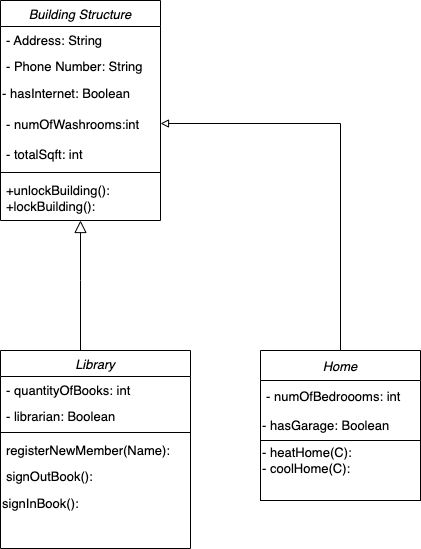

The diagram above was exported from draw.io. Its source (the exported page's mxGraphModel, read from the mxfile embedded in the PNG):
<mxGraphModel dx="1162" dy="753" grid="1" gridSize="10" guides="1" tooltips="1" connect="1" arrows="1" fold="1" page="1" pageScale="1" pageWidth="827" pageHeight="1169" math="0" shadow="0">
  <root>
    <mxCell id="WIyWlLk6GJQsqaUBKTNV-0" />
    <mxCell id="WIyWlLk6GJQsqaUBKTNV-1" parent="WIyWlLk6GJQsqaUBKTNV-0" />
    <mxCell id="zkfFHV4jXpPFQw0GAbJ--0" value="Building Structure" style="swimlane;fontStyle=2;align=center;verticalAlign=top;childLayout=stackLayout;horizontal=1;startSize=26;horizontalStack=0;resizeParent=1;resizeLast=0;collapsible=1;marginBottom=0;rounded=0;shadow=0;strokeWidth=1;fontSize=13;" parent="WIyWlLk6GJQsqaUBKTNV-1" vertex="1">
      <mxGeometry x="120" y="110" width="160" height="220" as="geometry">
        <mxRectangle x="230" y="140" width="160" height="26" as="alternateBounds" />
      </mxGeometry>
    </mxCell>
    <mxCell id="zkfFHV4jXpPFQw0GAbJ--1" value="- Address: String" style="text;align=left;verticalAlign=top;spacingLeft=4;spacingRight=4;overflow=hidden;rotatable=0;points=[[0,0.5],[1,0.5]];portConstraint=eastwest;fontSize=13;" parent="zkfFHV4jXpPFQw0GAbJ--0" vertex="1">
      <mxGeometry y="26" width="160" height="26" as="geometry" />
    </mxCell>
    <mxCell id="zkfFHV4jXpPFQw0GAbJ--2" value="- Phone Number: String" style="text;align=left;verticalAlign=top;spacingLeft=4;spacingRight=4;overflow=hidden;rotatable=0;points=[[0,0.5],[1,0.5]];portConstraint=eastwest;rounded=0;shadow=0;html=0;fontSize=13;" parent="zkfFHV4jXpPFQw0GAbJ--0" vertex="1">
      <mxGeometry y="52" width="160" height="26" as="geometry" />
    </mxCell>
    <mxCell id="4js7r2Q_L8_ltVatTgAc-16" value="- hasInternet: Boolean" style="text;html=1;strokeColor=none;fillColor=none;align=left;verticalAlign=middle;whiteSpace=wrap;rounded=0;fontSize=13;" vertex="1" parent="zkfFHV4jXpPFQw0GAbJ--0">
      <mxGeometry y="78" width="160" height="30" as="geometry" />
    </mxCell>
    <mxCell id="4js7r2Q_L8_ltVatTgAc-20" value="- numOfWashrooms:int" style="text;strokeColor=none;fillColor=none;align=left;verticalAlign=middle;spacingLeft=4;spacingRight=4;overflow=hidden;points=[[0,0.5],[1,0.5]];portConstraint=eastwest;rotatable=0;fontSize=13;" vertex="1" parent="zkfFHV4jXpPFQw0GAbJ--0">
      <mxGeometry y="108" width="160" height="30" as="geometry" />
    </mxCell>
    <mxCell id="4js7r2Q_L8_ltVatTgAc-21" value="- totalSqft: int" style="text;strokeColor=none;fillColor=none;align=left;verticalAlign=middle;spacingLeft=4;spacingRight=4;overflow=hidden;points=[[0,0.5],[1,0.5]];portConstraint=eastwest;rotatable=0;fontSize=13;" vertex="1" parent="zkfFHV4jXpPFQw0GAbJ--0">
      <mxGeometry y="138" width="160" height="30" as="geometry" />
    </mxCell>
    <mxCell id="zkfFHV4jXpPFQw0GAbJ--4" value="" style="line;html=1;strokeWidth=1;align=left;verticalAlign=middle;spacingTop=-1;spacingLeft=3;spacingRight=3;rotatable=0;labelPosition=right;points=[];portConstraint=eastwest;fontSize=13;" parent="zkfFHV4jXpPFQw0GAbJ--0" vertex="1">
      <mxGeometry y="168" width="160" height="8" as="geometry" />
    </mxCell>
    <mxCell id="zkfFHV4jXpPFQw0GAbJ--5" value="+unlockBuilding():&#10;+lockBuilding():" style="text;align=left;verticalAlign=top;spacingLeft=4;spacingRight=4;overflow=hidden;rotatable=0;points=[[0,0.5],[1,0.5]];portConstraint=eastwest;fontSize=13;" parent="zkfFHV4jXpPFQw0GAbJ--0" vertex="1">
      <mxGeometry y="176" width="160" height="44" as="geometry" />
    </mxCell>
    <mxCell id="zkfFHV4jXpPFQw0GAbJ--6" value="Library" style="swimlane;fontStyle=2;align=center;verticalAlign=top;childLayout=stackLayout;horizontal=1;startSize=26;horizontalStack=0;resizeParent=1;resizeLast=0;collapsible=1;marginBottom=0;rounded=0;shadow=0;strokeWidth=1;fontSize=13;" parent="WIyWlLk6GJQsqaUBKTNV-1" vertex="1">
      <mxGeometry x="120" y="460" width="190" height="198" as="geometry">
        <mxRectangle x="130" y="380" width="160" height="26" as="alternateBounds" />
      </mxGeometry>
    </mxCell>
    <mxCell id="zkfFHV4jXpPFQw0GAbJ--7" value="- quantityOfBooks: int" style="text;align=left;verticalAlign=top;spacingLeft=4;spacingRight=4;overflow=hidden;rotatable=0;points=[[0,0.5],[1,0.5]];portConstraint=eastwest;fontSize=13;" parent="zkfFHV4jXpPFQw0GAbJ--6" vertex="1">
      <mxGeometry y="26" width="190" height="26" as="geometry" />
    </mxCell>
    <mxCell id="zkfFHV4jXpPFQw0GAbJ--8" value="- librarian: Boolean" style="text;align=left;verticalAlign=top;spacingLeft=4;spacingRight=4;overflow=hidden;rotatable=0;points=[[0,0.5],[1,0.5]];portConstraint=eastwest;rounded=0;shadow=0;html=0;fontSize=13;" parent="zkfFHV4jXpPFQw0GAbJ--6" vertex="1">
      <mxGeometry y="52" width="190" height="26" as="geometry" />
    </mxCell>
    <mxCell id="zkfFHV4jXpPFQw0GAbJ--9" value="" style="line;html=1;strokeWidth=1;align=left;verticalAlign=middle;spacingTop=-1;spacingLeft=3;spacingRight=3;rotatable=0;labelPosition=right;points=[];portConstraint=eastwest;fontSize=13;" parent="zkfFHV4jXpPFQw0GAbJ--6" vertex="1">
      <mxGeometry y="78" width="190" height="8" as="geometry" />
    </mxCell>
    <mxCell id="zkfFHV4jXpPFQw0GAbJ--10" value="registerNewMember(Name):" style="text;align=left;verticalAlign=top;spacingLeft=4;spacingRight=4;overflow=hidden;rotatable=0;points=[[0,0.5],[1,0.5]];portConstraint=eastwest;fontStyle=0;fontSize=13;" parent="zkfFHV4jXpPFQw0GAbJ--6" vertex="1">
      <mxGeometry y="86" width="190" height="26" as="geometry" />
    </mxCell>
    <mxCell id="zkfFHV4jXpPFQw0GAbJ--11" value="signOutBook():&#10;" style="text;align=left;verticalAlign=top;spacingLeft=4;spacingRight=4;overflow=hidden;rotatable=0;points=[[0,0.5],[1,0.5]];portConstraint=eastwest;fontSize=13;" parent="zkfFHV4jXpPFQw0GAbJ--6" vertex="1">
      <mxGeometry y="112" width="190" height="26" as="geometry" />
    </mxCell>
    <mxCell id="4js7r2Q_L8_ltVatTgAc-17" value="signInBook():" style="text;html=1;strokeColor=none;fillColor=none;align=left;verticalAlign=middle;whiteSpace=wrap;rounded=0;fontSize=13;" vertex="1" parent="zkfFHV4jXpPFQw0GAbJ--6">
      <mxGeometry y="138" width="190" height="30" as="geometry" />
    </mxCell>
    <mxCell id="zkfFHV4jXpPFQw0GAbJ--12" value="" style="endArrow=block;endSize=10;endFill=0;shadow=0;strokeWidth=1;rounded=0;edgeStyle=elbowEdgeStyle;elbow=vertical;fontSize=13;" parent="WIyWlLk6GJQsqaUBKTNV-1" source="zkfFHV4jXpPFQw0GAbJ--6" target="zkfFHV4jXpPFQw0GAbJ--0" edge="1">
      <mxGeometry width="160" relative="1" as="geometry">
        <mxPoint x="200" y="203" as="sourcePoint" />
        <mxPoint x="200" y="203" as="targetPoint" />
        <Array as="points">
          <mxPoint x="200" y="390" />
          <mxPoint x="270" y="300" />
        </Array>
      </mxGeometry>
    </mxCell>
    <mxCell id="4js7r2Q_L8_ltVatTgAc-35" value="" style="edgeStyle=orthogonalEdgeStyle;rounded=0;orthogonalLoop=1;jettySize=auto;html=1;endArrow=block;endFill=0;entryX=1;entryY=0.5;entryDx=0;entryDy=0;fontSize=13;" edge="1" parent="WIyWlLk6GJQsqaUBKTNV-1" source="4js7r2Q_L8_ltVatTgAc-18" target="4js7r2Q_L8_ltVatTgAc-20">
      <mxGeometry relative="1" as="geometry" />
    </mxCell>
    <mxCell id="4js7r2Q_L8_ltVatTgAc-36" value="" style="group" vertex="1" connectable="0" parent="WIyWlLk6GJQsqaUBKTNV-1">
      <mxGeometry x="380" y="460" width="160" height="150" as="geometry" />
    </mxCell>
    <mxCell id="4js7r2Q_L8_ltVatTgAc-18" value="Home" style="swimlane;fontStyle=2;childLayout=stackLayout;horizontal=1;startSize=30;horizontalStack=0;resizeParent=1;resizeParentMax=0;resizeLast=0;collapsible=1;marginBottom=0;fillColor=none;fontSize=13;" vertex="1" parent="4js7r2Q_L8_ltVatTgAc-36">
      <mxGeometry width="160" height="90" as="geometry" />
    </mxCell>
    <mxCell id="4js7r2Q_L8_ltVatTgAc-19" value="- numOfBedroooms: int" style="text;strokeColor=none;fillColor=none;align=left;verticalAlign=middle;spacingLeft=4;spacingRight=4;overflow=hidden;points=[[0,0.5],[1,0.5]];portConstraint=eastwest;rotatable=0;fontSize=13;" vertex="1" parent="4js7r2Q_L8_ltVatTgAc-18">
      <mxGeometry y="30" width="160" height="30" as="geometry" />
    </mxCell>
    <mxCell id="4js7r2Q_L8_ltVatTgAc-22" value="- hasGarage: Boolean" style="text;html=1;strokeColor=none;fillColor=none;align=left;verticalAlign=middle;whiteSpace=wrap;rounded=0;fontSize=13;" vertex="1" parent="4js7r2Q_L8_ltVatTgAc-18">
      <mxGeometry y="60" width="160" height="30" as="geometry" />
    </mxCell>
    <mxCell id="4js7r2Q_L8_ltVatTgAc-24" value="" style="rounded=0;whiteSpace=wrap;html=1;fillColor=none;fontSize=13;" vertex="1" parent="4js7r2Q_L8_ltVatTgAc-36">
      <mxGeometry y="90" width="160" height="60" as="geometry" />
    </mxCell>
    <mxCell id="4js7r2Q_L8_ltVatTgAc-25" value="- heatHome(C):&amp;nbsp;&lt;br style=&quot;font-size: 13px;&quot;&gt;- coolHome(C):&amp;nbsp;" style="text;html=1;strokeColor=none;fillColor=none;align=left;verticalAlign=middle;whiteSpace=wrap;rounded=0;fontSize=13;" vertex="1" parent="4js7r2Q_L8_ltVatTgAc-36">
      <mxGeometry y="95" width="160" height="30" as="geometry" />
    </mxCell>
  </root>
</mxGraphModel>